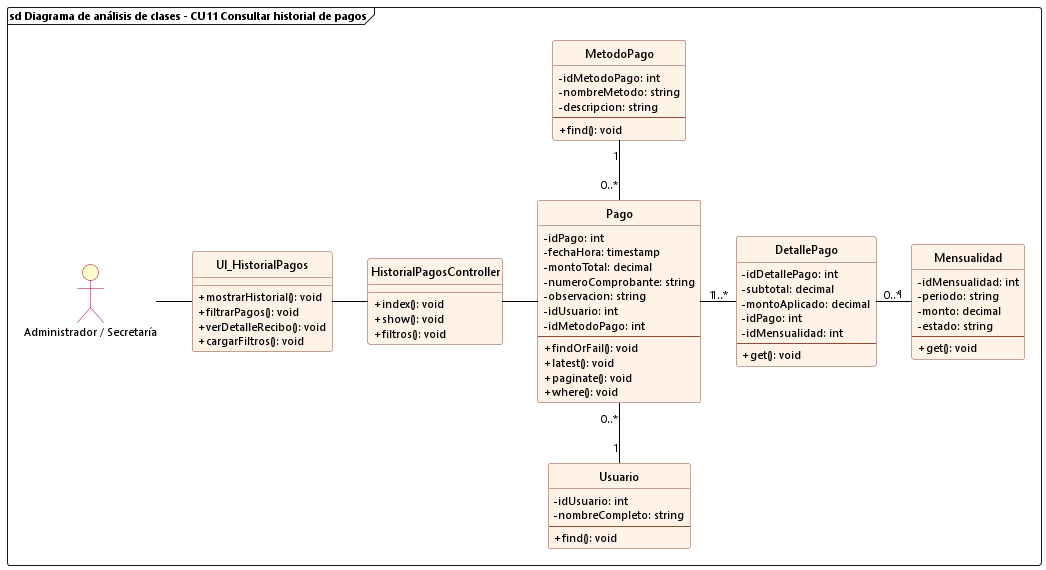

The diagram above was rendered by PlantUML. Its source (embedded in the PNG):
@startuml cu11_analisis_consultar_historial_pagos
allowmixing

skinparam backgroundColor white
skinparam defaultFontName "Segoe UI"
skinparam defaultFontSize 11
skinparam classFontSize 12
skinparam classAttributeIconSize 0
hide circle

skinparam class {
    BackgroundColor #FFF2E6
    BorderColor #8A4B38
    RoundCorner 6
    HeaderBackgroundColor #FFF2E6
    ArrowColor black
}

skinparam actor {
    BackgroundColor #FEFECE
    BorderColor #A80036
}

frame "sd Diagrama de análisis de clases - CU11 Consultar historial de pagos" {
    actor "Administrador / Secretaría" as Admin
    
    class UI_HistorialPagos {
        + mostrarHistorial(): void
        + filtrarPagos(): void
        + verDetalleRecibo(): void
        + cargarFiltros(): void
    }

    class HistorialPagosController {
        + index(): void
        + show(): void
        + filtros(): void
    }

    class Pago {
        - idPago: int
        - fechaHora: timestamp
        - montoTotal: decimal
        - numeroComprobante: string
        - observacion: string
        - idUsuario: int
        - idMetodoPago: int
        --
        + findOrFail(): void
        + latest(): void
        + paginate(): void
        + where(): void
    }

    class MetodoPago {
        - idMetodoPago: int
        - nombreMetodo: string
        - descripcion: string
        --
        + find(): void
    }

    class Usuario {
        - idUsuario: int
        - nombreCompleto: string
        --
        + find(): void
    }

    class DetallePago {
        - idDetallePago: int
        - subtotal: decimal
        - montoAplicado: decimal
        - idPago: int
        - idMensualidad: int
        --
        + get(): void
    }

    class Mensualidad {
        - idMensualidad: int
        - periodo: string
        - monto: decimal
        - estado: string
        --
        + get(): void
    }

    Admin -right- UI_HistorialPagos
    UI_HistorialPagos -right- HistorialPagosController
    HistorialPagosController -right- Pago

    Pago "0..*" -up- "1" MetodoPago
    Pago "0..*" -down- "1" Usuario
    Pago "1" -right- "1..*" DetallePago
    DetallePago "0..*" -right- "1" Mensualidad
}
@enduml